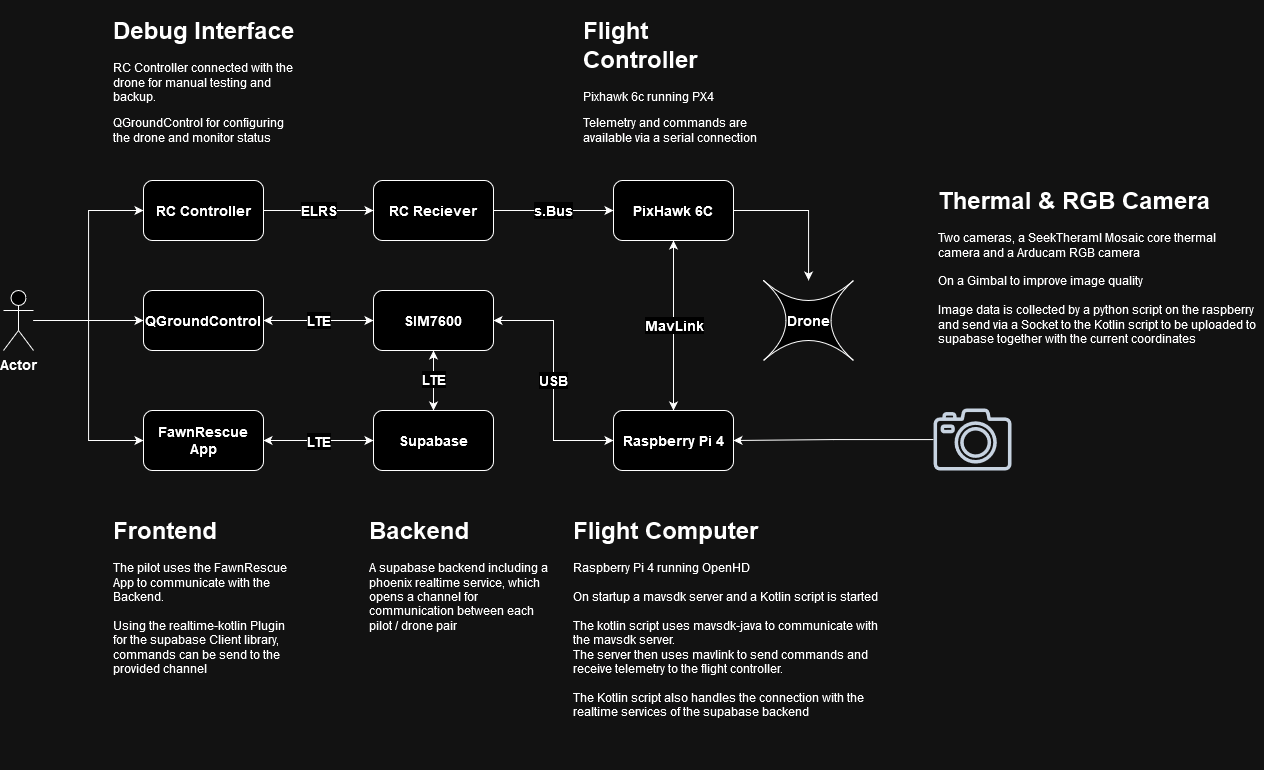

The diagram above was exported from draw.io. Its source (the exported page's mxGraphModel, read from the mxfile embedded in the PNG):
<mxGraphModel dx="2250" dy="1844" grid="1" gridSize="10" guides="1" tooltips="1" connect="1" arrows="1" fold="1" page="1" pageScale="1" pageWidth="850" pageHeight="1100" math="0" shadow="0">
  <root>
    <mxCell id="0" />
    <mxCell id="1" parent="0" />
    <mxCell id="FN8Vr58lcdlTgOEtNpjS-21" style="edgeStyle=orthogonalEdgeStyle;rounded=0;orthogonalLoop=1;jettySize=auto;html=1;entryX=0;entryY=0.5;entryDx=0;entryDy=0;fontStyle=1;fontSize=14;" parent="1" source="FN8Vr58lcdlTgOEtNpjS-1" target="FN8Vr58lcdlTgOEtNpjS-13" edge="1">
      <mxGeometry relative="1" as="geometry" />
    </mxCell>
    <mxCell id="aVtWpzRtRZH0ED8oaGCE-13" style="edgeStyle=orthogonalEdgeStyle;rounded=0;orthogonalLoop=1;jettySize=auto;html=1;fontStyle=1;fontSize=14;" parent="1" source="FN8Vr58lcdlTgOEtNpjS-1" target="aVtWpzRtRZH0ED8oaGCE-3" edge="1">
      <mxGeometry relative="1" as="geometry" />
    </mxCell>
    <mxCell id="aVtWpzRtRZH0ED8oaGCE-14" style="edgeStyle=orthogonalEdgeStyle;rounded=0;orthogonalLoop=1;jettySize=auto;html=1;entryX=0;entryY=0.5;entryDx=0;entryDy=0;fontStyle=1;fontSize=14;" parent="1" source="FN8Vr58lcdlTgOEtNpjS-1" target="aVtWpzRtRZH0ED8oaGCE-4" edge="1">
      <mxGeometry relative="1" as="geometry" />
    </mxCell>
    <mxCell id="FN8Vr58lcdlTgOEtNpjS-1" value="Actor" style="shape=umlActor;verticalLabelPosition=bottom;verticalAlign=top;html=1;outlineConnect=0;fontStyle=1;fontSize=14;" parent="1" vertex="1">
      <mxGeometry x="-490" y="180" width="30" height="60" as="geometry" />
    </mxCell>
    <mxCell id="FN8Vr58lcdlTgOEtNpjS-4" value="Drone" style="shape=switch;whiteSpace=wrap;html=1;fontStyle=1;fontSize=14;" parent="1" vertex="1">
      <mxGeometry x="270" y="170" width="90" height="80" as="geometry" />
    </mxCell>
    <mxCell id="FN8Vr58lcdlTgOEtNpjS-9" style="edgeStyle=orthogonalEdgeStyle;rounded=0;orthogonalLoop=1;jettySize=auto;html=1;entryX=0.5;entryY=0;entryDx=0;entryDy=0;startArrow=classic;startFill=1;fontStyle=1;fontSize=14;" parent="1" source="FN8Vr58lcdlTgOEtNpjS-6" target="FN8Vr58lcdlTgOEtNpjS-7" edge="1">
      <mxGeometry relative="1" as="geometry" />
    </mxCell>
    <mxCell id="FN8Vr58lcdlTgOEtNpjS-10" value="MavLink" style="edgeLabel;html=1;align=center;verticalAlign=middle;resizable=0;points=[];fontStyle=1;fontSize=14;" parent="FN8Vr58lcdlTgOEtNpjS-9" vertex="1" connectable="0">
      <mxGeometry x="-0.0133" y="3" relative="1" as="geometry">
        <mxPoint x="-3" as="offset" />
      </mxGeometry>
    </mxCell>
    <mxCell id="FN8Vr58lcdlTgOEtNpjS-22" style="edgeStyle=orthogonalEdgeStyle;rounded=0;orthogonalLoop=1;jettySize=auto;html=1;fontStyle=1;fontSize=14;" parent="1" source="FN8Vr58lcdlTgOEtNpjS-6" target="FN8Vr58lcdlTgOEtNpjS-4" edge="1">
      <mxGeometry relative="1" as="geometry" />
    </mxCell>
    <mxCell id="FN8Vr58lcdlTgOEtNpjS-6" value="&lt;div style=&quot;font-size: 14px;&quot;&gt;PixHawk 6C&lt;/div&gt;" style="rounded=1;whiteSpace=wrap;html=1;fontStyle=1;fontSize=14;" parent="1" vertex="1">
      <mxGeometry x="120" y="70" width="120" height="60" as="geometry" />
    </mxCell>
    <mxCell id="aVtWpzRtRZH0ED8oaGCE-12" value="USB" style="edgeStyle=orthogonalEdgeStyle;rounded=0;orthogonalLoop=1;jettySize=auto;html=1;entryX=1;entryY=0.5;entryDx=0;entryDy=0;startArrow=classic;startFill=1;fontStyle=1;fontSize=14;" parent="1" source="FN8Vr58lcdlTgOEtNpjS-7" target="aVtWpzRtRZH0ED8oaGCE-1" edge="1">
      <mxGeometry relative="1" as="geometry" />
    </mxCell>
    <mxCell id="FN8Vr58lcdlTgOEtNpjS-7" value="Raspberry Pi 4" style="rounded=1;whiteSpace=wrap;html=1;fontStyle=1;fontSize=14;" parent="1" vertex="1">
      <mxGeometry x="120" y="300" width="120" height="60" as="geometry" />
    </mxCell>
    <mxCell id="FN8Vr58lcdlTgOEtNpjS-8" value="&lt;h1&gt;Flight Controller&lt;br&gt;&lt;/h1&gt;&lt;p&gt;Pixhawk 6c running PX4&lt;/p&gt;&lt;p&gt;Telemetry and commands are available via a serial connection&lt;br&gt;&lt;/p&gt;" style="text;html=1;strokeColor=none;fillColor=none;spacing=5;spacingTop=-20;whiteSpace=wrap;overflow=hidden;rounded=0;" parent="1" vertex="1">
      <mxGeometry x="85" y="-100" width="190" height="150" as="geometry" />
    </mxCell>
    <mxCell id="FN8Vr58lcdlTgOEtNpjS-11" value="&lt;h1&gt;Flight Computer&lt;br&gt;&lt;/h1&gt;&lt;div&gt;Raspberry Pi 4 running OpenHD&lt;/div&gt;&lt;div&gt;&lt;br&gt;&lt;/div&gt;&lt;div&gt;On startup a mavsdk server and a Kotlin script is started&lt;/div&gt;&lt;div&gt;&lt;br&gt;&lt;/div&gt;&lt;div&gt;The kotlin script uses mavsdk-java to communicate with the mavsdk server.&lt;/div&gt;&lt;div&gt;The server then uses mavlink to send commands and receive telemetry to the flight controller.&lt;/div&gt;&lt;div&gt;&lt;br&gt;&lt;/div&gt;&lt;div&gt;The Kotlin script also handles the connection with the realtime services of the supabase backend&lt;br&gt;&lt;/div&gt;" style="text;html=1;strokeColor=none;fillColor=none;spacing=5;spacingTop=-20;whiteSpace=wrap;overflow=hidden;rounded=0;" parent="1" vertex="1">
      <mxGeometry x="75" y="400" width="330" height="260" as="geometry" />
    </mxCell>
    <mxCell id="aVtWpzRtRZH0ED8oaGCE-11" value="LTE" style="edgeStyle=orthogonalEdgeStyle;rounded=0;orthogonalLoop=1;jettySize=auto;html=1;entryX=0.5;entryY=1;entryDx=0;entryDy=0;startArrow=classic;startFill=1;fontStyle=1;fontSize=14;" parent="1" source="FN8Vr58lcdlTgOEtNpjS-12" target="aVtWpzRtRZH0ED8oaGCE-1" edge="1">
      <mxGeometry relative="1" as="geometry" />
    </mxCell>
    <mxCell id="FN8Vr58lcdlTgOEtNpjS-12" value="Supabase" style="rounded=1;whiteSpace=wrap;html=1;fontStyle=1;fontSize=14;" parent="1" vertex="1">
      <mxGeometry x="-120" y="300" width="120" height="60" as="geometry" />
    </mxCell>
    <mxCell id="FN8Vr58lcdlTgOEtNpjS-17" style="edgeStyle=orthogonalEdgeStyle;rounded=0;orthogonalLoop=1;jettySize=auto;html=1;entryX=0;entryY=0.5;entryDx=0;entryDy=0;startArrow=classic;startFill=1;fontStyle=1;fontSize=14;" parent="1" source="FN8Vr58lcdlTgOEtNpjS-13" target="FN8Vr58lcdlTgOEtNpjS-12" edge="1">
      <mxGeometry relative="1" as="geometry" />
    </mxCell>
    <mxCell id="FN8Vr58lcdlTgOEtNpjS-18" value="LTE" style="edgeLabel;html=1;align=center;verticalAlign=middle;resizable=0;points=[];fontStyle=1;fontSize=14;" parent="FN8Vr58lcdlTgOEtNpjS-17" vertex="1" connectable="0">
      <mxGeometry x="-0.0167" relative="1" as="geometry">
        <mxPoint as="offset" />
      </mxGeometry>
    </mxCell>
    <mxCell id="FN8Vr58lcdlTgOEtNpjS-13" value="FawnRescue App" style="rounded=1;whiteSpace=wrap;html=1;fontStyle=1;fontSize=14;" parent="1" vertex="1">
      <mxGeometry x="-350" y="300" width="120" height="60" as="geometry" />
    </mxCell>
    <mxCell id="FN8Vr58lcdlTgOEtNpjS-14" value="&lt;h1&gt;Backend&lt;br&gt;&lt;/h1&gt;&lt;div&gt;A supabase backend including a phoenix realtime service, which opens a channel for communication between each&amp;nbsp;&lt;/div&gt;&lt;div&gt;pilot / drone pair&lt;/div&gt;" style="text;html=1;strokeColor=none;fillColor=none;spacing=5;spacingTop=-20;whiteSpace=wrap;overflow=hidden;rounded=0;" parent="1" vertex="1">
      <mxGeometry x="-129" y="400" width="190" height="140" as="geometry" />
    </mxCell>
    <mxCell id="FN8Vr58lcdlTgOEtNpjS-19" value="&lt;h1&gt;Frontend&lt;br&gt;&lt;/h1&gt;&lt;div&gt;The pilot uses the FawnRescue App to communicate with the Backend.&lt;/div&gt;&lt;div&gt;&lt;br&gt;&lt;/div&gt;&lt;div&gt;Using the realtime-kotlin Plugin for the supabase Client library, commands can be send to the provided channel&lt;br&gt;&lt;/div&gt;" style="text;html=1;strokeColor=none;fillColor=none;spacing=5;spacingTop=-20;whiteSpace=wrap;overflow=hidden;rounded=0;" parent="1" vertex="1">
      <mxGeometry x="-385" y="400" width="190" height="180" as="geometry" />
    </mxCell>
    <mxCell id="aVtWpzRtRZH0ED8oaGCE-10" value="LTE" style="edgeStyle=orthogonalEdgeStyle;rounded=0;orthogonalLoop=1;jettySize=auto;html=1;entryX=1;entryY=0.5;entryDx=0;entryDy=0;startArrow=classic;startFill=1;fontStyle=1;fontSize=14;" parent="1" source="aVtWpzRtRZH0ED8oaGCE-1" target="aVtWpzRtRZH0ED8oaGCE-3" edge="1">
      <mxGeometry relative="1" as="geometry" />
    </mxCell>
    <mxCell id="aVtWpzRtRZH0ED8oaGCE-1" value="SIM7600" style="rounded=1;whiteSpace=wrap;html=1;fontStyle=1;fontSize=14;" parent="1" vertex="1">
      <mxGeometry x="-120" y="180" width="120" height="60" as="geometry" />
    </mxCell>
    <mxCell id="aVtWpzRtRZH0ED8oaGCE-8" value="s.Bus" style="edgeStyle=orthogonalEdgeStyle;rounded=0;orthogonalLoop=1;jettySize=auto;html=1;fontStyle=1;fontSize=14;" parent="1" source="aVtWpzRtRZH0ED8oaGCE-2" target="FN8Vr58lcdlTgOEtNpjS-6" edge="1">
      <mxGeometry relative="1" as="geometry" />
    </mxCell>
    <mxCell id="aVtWpzRtRZH0ED8oaGCE-2" value="RC Reciever" style="rounded=1;whiteSpace=wrap;html=1;fontStyle=1;fontSize=14;" parent="1" vertex="1">
      <mxGeometry x="-120" y="70" width="120" height="60" as="geometry" />
    </mxCell>
    <mxCell id="aVtWpzRtRZH0ED8oaGCE-3" value="QGroundControl" style="rounded=1;whiteSpace=wrap;html=1;fontStyle=1;fontSize=14;" parent="1" vertex="1">
      <mxGeometry x="-350" y="180" width="120" height="60" as="geometry" />
    </mxCell>
    <mxCell id="aVtWpzRtRZH0ED8oaGCE-7" value="ELRS" style="edgeStyle=orthogonalEdgeStyle;rounded=0;orthogonalLoop=1;jettySize=auto;html=1;fontStyle=1;fontSize=14;" parent="1" source="aVtWpzRtRZH0ED8oaGCE-4" target="aVtWpzRtRZH0ED8oaGCE-2" edge="1">
      <mxGeometry relative="1" as="geometry" />
    </mxCell>
    <mxCell id="aVtWpzRtRZH0ED8oaGCE-4" value="RC Controller" style="rounded=1;whiteSpace=wrap;html=1;fontStyle=1;fontSize=14;" parent="1" vertex="1">
      <mxGeometry x="-350" y="70" width="120" height="60" as="geometry" />
    </mxCell>
    <mxCell id="aVtWpzRtRZH0ED8oaGCE-15" value="&lt;h1&gt;Debug Interface&lt;/h1&gt;&lt;p&gt;RC Controller connected with the drone for manual testing and backup.&lt;/p&gt;&lt;p&gt;QGroundControl for configuring the drone and monitor status&lt;/p&gt;" style="text;html=1;strokeColor=none;fillColor=none;spacing=5;spacingTop=-20;whiteSpace=wrap;overflow=hidden;rounded=0;" parent="1" vertex="1">
      <mxGeometry x="-385" y="-100" width="190" height="150" as="geometry" />
    </mxCell>
    <mxCell id="HxDPf90xtki0wxAKNuue-4" style="edgeStyle=orthogonalEdgeStyle;rounded=0;orthogonalLoop=1;jettySize=auto;html=1;entryX=1;entryY=0.5;entryDx=0;entryDy=0;" edge="1" parent="1" source="HxDPf90xtki0wxAKNuue-2" target="FN8Vr58lcdlTgOEtNpjS-7">
      <mxGeometry relative="1" as="geometry" />
    </mxCell>
    <mxCell id="HxDPf90xtki0wxAKNuue-2" value="" style="sketch=0;outlineConnect=0;fontColor=#232F3E;gradientColor=none;fillColor=#232F3D;strokeColor=none;dashed=0;verticalLabelPosition=bottom;verticalAlign=top;align=center;html=1;fontSize=12;fontStyle=0;aspect=fixed;pointerEvents=1;shape=mxgraph.aws4.camera2;" vertex="1" parent="1">
      <mxGeometry x="440" y="298" width="78" height="62" as="geometry" />
    </mxCell>
    <mxCell id="HxDPf90xtki0wxAKNuue-5" value="&lt;h1&gt;Thermal &amp;amp; RGB Camera &lt;br&gt;&lt;/h1&gt;Two cameras, a SeekTheraml Mosaic core thermal camera and a Arducam RGB camera&lt;br&gt;&lt;br&gt;On a Gimbal to improve image quality&lt;br&gt;&lt;br&gt;Image data is collected by a python script on the raspberry and send via a Socket to the Kotlin script to be uploaded to supabase together with the current coordinates" style="text;html=1;strokeColor=none;fillColor=none;spacing=5;spacingTop=-20;whiteSpace=wrap;overflow=hidden;rounded=0;" vertex="1" parent="1">
      <mxGeometry x="440" y="70" width="330" height="260" as="geometry" />
    </mxCell>
  </root>
</mxGraphModel>